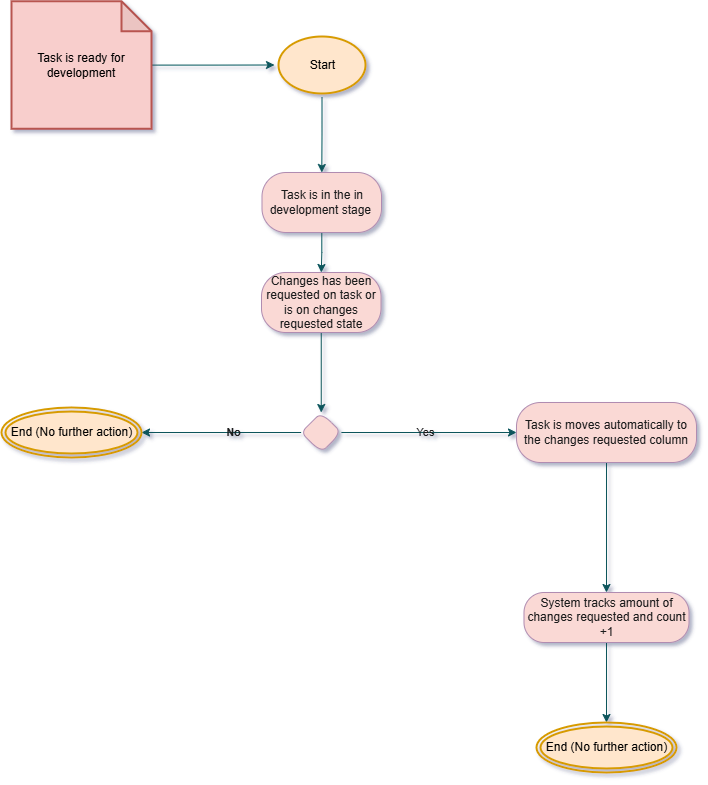

The diagram above was exported from draw.io. Its source (the exported page's mxGraphModel, read from the mxfile embedded in the PNG):
<mxGraphModel dx="1426" dy="781" grid="1" gridSize="10" guides="1" tooltips="1" connect="1" arrows="1" fold="1" page="1" pageScale="1" pageWidth="827" pageHeight="1169" math="0" shadow="1">
  <root>
    <mxCell id="0" />
    <mxCell id="1" parent="0" />
    <mxCell id="fGMP8WWviFb7LRPzjeOD-9" value="" style="edgeStyle=orthogonalEdgeStyle;rounded=0;orthogonalLoop=1;jettySize=auto;html=1;labelBackgroundColor=none;strokeColor=#09555B;fontColor=default;" edge="1" parent="1" source="fGMP8WWviFb7LRPzjeOD-3" target="fGMP8WWviFb7LRPzjeOD-7">
      <mxGeometry relative="1" as="geometry" />
    </mxCell>
    <mxCell id="fGMP8WWviFb7LRPzjeOD-3" value="Start" style="ellipse;html=1;shape=startState;labelBackgroundColor=none;strokeWidth=2;fillColor=#ffe6cc;strokeColor=#d79b00;" vertex="1" parent="1">
      <mxGeometry x="333" y="140" width="95" height="65" as="geometry" />
    </mxCell>
    <mxCell id="fGMP8WWviFb7LRPzjeOD-6" value="" style="edgeStyle=orthogonalEdgeStyle;rounded=0;orthogonalLoop=1;jettySize=auto;html=1;labelBackgroundColor=none;strokeColor=#09555B;fontColor=default;" edge="1" parent="1" source="fGMP8WWviFb7LRPzjeOD-5" target="fGMP8WWviFb7LRPzjeOD-3">
      <mxGeometry relative="1" as="geometry" />
    </mxCell>
    <mxCell id="fGMP8WWviFb7LRPzjeOD-5" value="Task is ready for development" style="shape=note;whiteSpace=wrap;html=1;backgroundOutline=1;darkOpacity=0.05;labelBackgroundColor=none;fillColor=#f8cecc;strokeColor=#b85450;labelBorderColor=none;textShadow=0;strokeWidth=2;" vertex="1" parent="1">
      <mxGeometry x="70" y="108.75" width="140" height="127.5" as="geometry" />
    </mxCell>
    <mxCell id="fGMP8WWviFb7LRPzjeOD-12" value="" style="edgeStyle=orthogonalEdgeStyle;rounded=0;orthogonalLoop=1;jettySize=auto;html=1;labelBackgroundColor=none;strokeColor=#09555B;fontColor=default;" edge="1" parent="1" source="fGMP8WWviFb7LRPzjeOD-7" target="fGMP8WWviFb7LRPzjeOD-11">
      <mxGeometry relative="1" as="geometry" />
    </mxCell>
    <mxCell id="fGMP8WWviFb7LRPzjeOD-7" value="Task is in the in development stage&amp;nbsp;" style="rounded=1;whiteSpace=wrap;html=1;arcSize=40;fontColor=#1A1A1A;fillColor=#FAD9D5;strokeColor=#B08CB1;labelBackgroundColor=none;" vertex="1" parent="1">
      <mxGeometry x="320.5" y="280" width="119.5" height="60" as="geometry" />
    </mxCell>
    <mxCell id="fGMP8WWviFb7LRPzjeOD-14" value="" style="edgeStyle=orthogonalEdgeStyle;rounded=0;orthogonalLoop=1;jettySize=auto;html=1;labelBackgroundColor=none;strokeColor=#09555B;fontColor=default;" edge="1" parent="1" source="fGMP8WWviFb7LRPzjeOD-11" target="fGMP8WWviFb7LRPzjeOD-13">
      <mxGeometry relative="1" as="geometry" />
    </mxCell>
    <mxCell id="fGMP8WWviFb7LRPzjeOD-11" value="Changes has been requested on task or is on changes requested state" style="rounded=1;whiteSpace=wrap;html=1;arcSize=40;fontColor=#1A1A1A;fillColor=#FAD9D5;strokeColor=#B08CB1;labelBackgroundColor=none;" vertex="1" parent="1">
      <mxGeometry x="320" y="380" width="119.5" height="60" as="geometry" />
    </mxCell>
    <mxCell id="fGMP8WWviFb7LRPzjeOD-16" value="" style="edgeStyle=orthogonalEdgeStyle;rounded=0;orthogonalLoop=1;jettySize=auto;html=1;labelBackgroundColor=none;strokeColor=#09555B;fontColor=default;" edge="1" parent="1" source="fGMP8WWviFb7LRPzjeOD-13" target="fGMP8WWviFb7LRPzjeOD-15">
      <mxGeometry relative="1" as="geometry" />
    </mxCell>
    <mxCell id="fGMP8WWviFb7LRPzjeOD-18" value="Yes" style="edgeLabel;html=1;align=center;verticalAlign=middle;resizable=0;points=[];labelBackgroundColor=none;fontColor=#1A1A1A;" vertex="1" connectable="0" parent="fGMP8WWviFb7LRPzjeOD-16">
      <mxGeometry x="-0.0287" relative="1" as="geometry">
        <mxPoint x="-1" y="-1" as="offset" />
      </mxGeometry>
    </mxCell>
    <mxCell id="fGMP8WWviFb7LRPzjeOD-29" value="" style="edgeStyle=orthogonalEdgeStyle;rounded=0;orthogonalLoop=1;jettySize=auto;html=1;labelBackgroundColor=none;strokeColor=#09555B;fontColor=default;" edge="1" parent="1" source="fGMP8WWviFb7LRPzjeOD-13" target="fGMP8WWviFb7LRPzjeOD-28">
      <mxGeometry relative="1" as="geometry" />
    </mxCell>
    <mxCell id="fGMP8WWviFb7LRPzjeOD-30" value="&lt;b&gt;No&lt;/b&gt;" style="edgeLabel;html=1;align=center;verticalAlign=middle;resizable=0;points=[];labelBackgroundColor=none;fontColor=#1A1A1A;" vertex="1" connectable="0" parent="fGMP8WWviFb7LRPzjeOD-29">
      <mxGeometry x="-0.1459" y="-1" relative="1" as="geometry">
        <mxPoint as="offset" />
      </mxGeometry>
    </mxCell>
    <mxCell id="fGMP8WWviFb7LRPzjeOD-13" value="" style="rhombus;whiteSpace=wrap;html=1;fillColor=#FAD9D5;strokeColor=#B08CB1;fontColor=#1A1A1A;rounded=1;arcSize=40;labelBackgroundColor=none;" vertex="1" parent="1">
      <mxGeometry x="359.63" y="520" width="40.25" height="40" as="geometry" />
    </mxCell>
    <mxCell id="fGMP8WWviFb7LRPzjeOD-32" value="" style="edgeStyle=orthogonalEdgeStyle;rounded=0;orthogonalLoop=1;jettySize=auto;html=1;labelBackgroundColor=none;strokeColor=#09555B;fontColor=default;" edge="1" parent="1" source="fGMP8WWviFb7LRPzjeOD-15" target="fGMP8WWviFb7LRPzjeOD-31">
      <mxGeometry relative="1" as="geometry" />
    </mxCell>
    <mxCell id="fGMP8WWviFb7LRPzjeOD-15" value="Task is moves automatically to the changes requested column" style="whiteSpace=wrap;html=1;fillColor=#FAD9D5;strokeColor=#B08CB1;fontColor=#1A1A1A;rounded=1;arcSize=40;labelBackgroundColor=none;" vertex="1" parent="1">
      <mxGeometry x="575" y="510" width="180" height="60" as="geometry" />
    </mxCell>
    <mxCell id="fGMP8WWviFb7LRPzjeOD-28" value="End (No further action)" style="ellipse;html=1;shape=endState;fillColor=#ffe6cc;strokeColor=#d79b00;labelBackgroundColor=none;strokeWidth=2;" vertex="1" parent="1">
      <mxGeometry x="60" y="515" width="140" height="50" as="geometry" />
    </mxCell>
    <mxCell id="fGMP8WWviFb7LRPzjeOD-34" value="" style="edgeStyle=orthogonalEdgeStyle;rounded=0;orthogonalLoop=1;jettySize=auto;html=1;labelBackgroundColor=none;strokeColor=#09555B;fontColor=default;" edge="1" parent="1" source="fGMP8WWviFb7LRPzjeOD-31" target="fGMP8WWviFb7LRPzjeOD-33">
      <mxGeometry relative="1" as="geometry" />
    </mxCell>
    <mxCell id="fGMP8WWviFb7LRPzjeOD-31" value="System tracks amount of changes requested and count +1" style="whiteSpace=wrap;html=1;fillColor=#FAD9D5;strokeColor=#B08CB1;fontColor=#1A1A1A;rounded=1;arcSize=40;labelBackgroundColor=none;" vertex="1" parent="1">
      <mxGeometry x="582.5" y="700" width="165" height="50" as="geometry" />
    </mxCell>
    <mxCell id="fGMP8WWviFb7LRPzjeOD-33" value="End (No further action)" style="ellipse;html=1;shape=endState;fillColor=#ffe6cc;strokeColor=#d79b00;labelBackgroundColor=none;strokeWidth=2;" vertex="1" parent="1">
      <mxGeometry x="595" y="830" width="140" height="50" as="geometry" />
    </mxCell>
  </root>
</mxGraphModel>